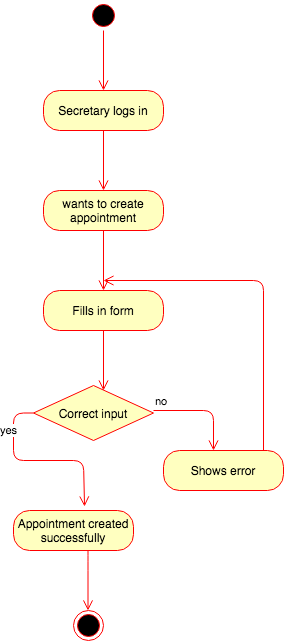

The diagram above was exported from draw.io. Its source (the exported page's mxGraphModel, read from the mxfile embedded in the PNG):
<mxGraphModel dx="946" dy="597" grid="1" gridSize="10" guides="1" tooltips="1" connect="1" arrows="1" fold="1" page="1" pageScale="1" pageWidth="1100" pageHeight="850" background="#ffffff" math="0" shadow="0">
  <root>
    <mxCell id="0" />
    <mxCell id="1" parent="0" />
    <mxCell id="tvOuZ5KMCJH2eOTNyXJW-2" value="" style="ellipse;html=1;shape=startState;fillColor=#000000;strokeColor=#ff0000;" parent="1" vertex="1">
      <mxGeometry x="535" y="40" width="30" height="30" as="geometry" />
    </mxCell>
    <mxCell id="tvOuZ5KMCJH2eOTNyXJW-3" value="" style="edgeStyle=orthogonalEdgeStyle;html=1;verticalAlign=bottom;endArrow=open;endSize=8;strokeColor=#ff0000;" parent="1" source="tvOuZ5KMCJH2eOTNyXJW-2" edge="1">
      <mxGeometry relative="1" as="geometry">
        <mxPoint x="550" y="130" as="targetPoint" />
      </mxGeometry>
    </mxCell>
    <mxCell id="tvOuZ5KMCJH2eOTNyXJW-4" value="Secretary logs in" style="rounded=1;whiteSpace=wrap;html=1;arcSize=40;fontColor=#000000;fillColor=#ffffc0;strokeColor=#ff0000;" parent="1" vertex="1">
      <mxGeometry x="490" y="130" width="120" height="40" as="geometry" />
    </mxCell>
    <mxCell id="tvOuZ5KMCJH2eOTNyXJW-5" value="" style="edgeStyle=orthogonalEdgeStyle;html=1;verticalAlign=bottom;endArrow=open;endSize=8;strokeColor=#ff0000;" parent="1" source="tvOuZ5KMCJH2eOTNyXJW-4" edge="1">
      <mxGeometry relative="1" as="geometry">
        <mxPoint x="550" y="230" as="targetPoint" />
      </mxGeometry>
    </mxCell>
    <mxCell id="tvOuZ5KMCJH2eOTNyXJW-6" value="wants to create appointment" style="rounded=1;whiteSpace=wrap;html=1;arcSize=40;fontColor=#000000;fillColor=#ffffc0;strokeColor=#ff0000;" parent="1" vertex="1">
      <mxGeometry x="490" y="230" width="120" height="40" as="geometry" />
    </mxCell>
    <mxCell id="tvOuZ5KMCJH2eOTNyXJW-7" value="" style="edgeStyle=orthogonalEdgeStyle;html=1;verticalAlign=bottom;endArrow=open;endSize=8;strokeColor=#ff0000;" parent="1" source="tvOuZ5KMCJH2eOTNyXJW-6" edge="1">
      <mxGeometry relative="1" as="geometry">
        <mxPoint x="550" y="330" as="targetPoint" />
      </mxGeometry>
    </mxCell>
    <mxCell id="tvOuZ5KMCJH2eOTNyXJW-8" value="Fills in form" style="rounded=1;whiteSpace=wrap;html=1;arcSize=40;fontColor=#000000;fillColor=#ffffc0;strokeColor=#ff0000;" parent="1" vertex="1">
      <mxGeometry x="490" y="330" width="120" height="40" as="geometry" />
    </mxCell>
    <mxCell id="tvOuZ5KMCJH2eOTNyXJW-9" value="" style="edgeStyle=orthogonalEdgeStyle;html=1;verticalAlign=bottom;endArrow=open;endSize=8;strokeColor=#ff0000;" parent="1" source="tvOuZ5KMCJH2eOTNyXJW-8" edge="1">
      <mxGeometry relative="1" as="geometry">
        <mxPoint x="550" y="430" as="targetPoint" />
      </mxGeometry>
    </mxCell>
    <mxCell id="tvOuZ5KMCJH2eOTNyXJW-10" value="Correct input" style="rhombus;whiteSpace=wrap;html=1;fillColor=#ffffc0;strokeColor=#ff0000;" parent="1" vertex="1">
      <mxGeometry x="480" y="425" width="120" height="55" as="geometry" />
    </mxCell>
    <mxCell id="tvOuZ5KMCJH2eOTNyXJW-12" value="yes" style="edgeStyle=orthogonalEdgeStyle;html=1;align=left;verticalAlign=top;endArrow=open;endSize=8;strokeColor=#ff0000;exitX=0;exitY=0.5;exitDx=0;exitDy=0;entryX=0.592;entryY=-0.1;entryDx=0;entryDy=0;entryPerimeter=0;" parent="1" source="tvOuZ5KMCJH2eOTNyXJW-10" target="tvOuZ5KMCJH2eOTNyXJW-14" edge="1">
      <mxGeometry x="-0.7636" y="-25" relative="1" as="geometry">
        <mxPoint x="530" y="520" as="targetPoint" />
        <mxPoint x="470" y="440" as="sourcePoint" />
        <Array as="points">
          <mxPoint x="460" y="453" />
          <mxPoint x="460" y="500" />
          <mxPoint x="530" y="500" />
        </Array>
        <mxPoint x="10" y="2" as="offset" />
      </mxGeometry>
    </mxCell>
    <mxCell id="tvOuZ5KMCJH2eOTNyXJW-13" value="no" style="edgeStyle=orthogonalEdgeStyle;html=1;align=left;verticalAlign=bottom;endArrow=open;endSize=8;strokeColor=#ff0000;" parent="1" edge="1">
      <mxGeometry x="-1" relative="1" as="geometry">
        <mxPoint x="660" y="490" as="targetPoint" />
        <mxPoint x="600" y="450" as="sourcePoint" />
      </mxGeometry>
    </mxCell>
    <mxCell id="tvOuZ5KMCJH2eOTNyXJW-14" value="Appointment created&lt;br&gt;successfully" style="rounded=1;whiteSpace=wrap;html=1;arcSize=40;fontColor=#000000;fillColor=#ffffc0;strokeColor=#ff0000;" parent="1" vertex="1">
      <mxGeometry x="460" y="550" width="120" height="40" as="geometry" />
    </mxCell>
    <mxCell id="tvOuZ5KMCJH2eOTNyXJW-16" value="Shows error" style="rounded=1;whiteSpace=wrap;html=1;arcSize=40;fontColor=#000000;fillColor=#ffffc0;strokeColor=#ff0000;" parent="1" vertex="1">
      <mxGeometry x="610" y="490" width="120" height="40" as="geometry" />
    </mxCell>
    <mxCell id="tvOuZ5KMCJH2eOTNyXJW-17" value="" style="edgeStyle=orthogonalEdgeStyle;html=1;verticalAlign=bottom;endArrow=open;endSize=8;strokeColor=#ff0000;" parent="1" source="tvOuZ5KMCJH2eOTNyXJW-16" edge="1">
      <mxGeometry relative="1" as="geometry">
        <mxPoint x="550" y="320" as="targetPoint" />
        <Array as="points">
          <mxPoint x="710" y="320" />
        </Array>
      </mxGeometry>
    </mxCell>
    <mxCell id="tvOuZ5KMCJH2eOTNyXJW-20" value="" style="edgeStyle=orthogonalEdgeStyle;html=1;verticalAlign=bottom;endArrow=open;endSize=8;strokeColor=#ff0000;" parent="1" edge="1">
      <mxGeometry relative="1" as="geometry">
        <mxPoint x="534.5" y="650" as="targetPoint" />
        <mxPoint x="534.5" y="590" as="sourcePoint" />
        <Array as="points">
          <mxPoint x="534.5" y="600" />
          <mxPoint x="534.5" y="600" />
        </Array>
      </mxGeometry>
    </mxCell>
    <mxCell id="tvOuZ5KMCJH2eOTNyXJW-21" value="" style="ellipse;html=1;shape=endState;fillColor=#000000;strokeColor=#ff0000;" parent="1" vertex="1">
      <mxGeometry x="520" y="650" width="30" height="30" as="geometry" />
    </mxCell>
  </root>
</mxGraphModel>